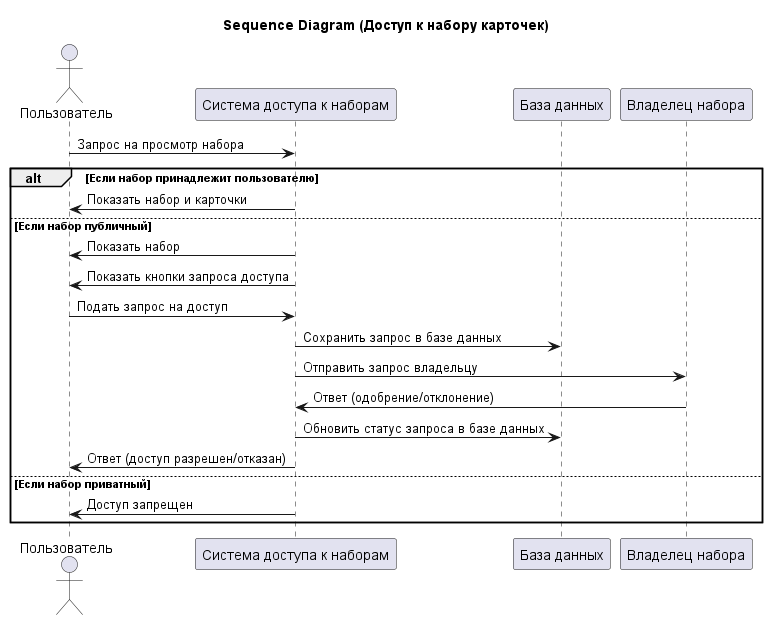

The diagram above was rendered by PlantUML. Its source (embedded in the PNG):
@startuml

title Sequence Diagram (Доступ к набору карточек)

actor Пользователь
participant "Система доступа к наборам" as AccessSystem
participant "База данных" as DB
participant "Владелец набора" as Owner

Пользователь -> AccessSystem : Запрос на просмотр набора
alt Если набор принадлежит пользователю
    AccessSystem -> Пользователь : Показать набор и карточки
else Если набор публичный
    AccessSystem -> Пользователь : Показать набор
    AccessSystem -> Пользователь : Показать кнопки запроса доступа
    Пользователь -> AccessSystem : Подать запрос на доступ
    AccessSystem -> DB : Сохранить запрос в базе данных
    AccessSystem -> Owner : Отправить запрос владельцу
    Owner -> AccessSystem : Ответ (одобрение/отклонение)
    AccessSystem -> DB : Обновить статус запроса в базе данных
    AccessSystem -> Пользователь : Ответ (доступ разрешен/отказан)
else Если набор приватный
    AccessSystem -> Пользователь : Доступ запрещен
end
@enduml